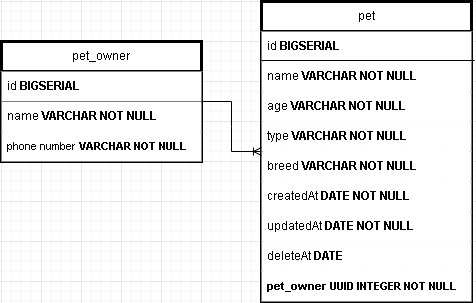

The diagram above was exported from draw.io. Its source (the exported page's mxGraphModel, read from the mxfile embedded in the PNG):
<mxGraphModel dx="880" dy="484" grid="1" gridSize="10" guides="1" tooltips="1" connect="1" arrows="1" fold="1" page="1" pageScale="1" pageWidth="827" pageHeight="1169" math="0" shadow="0">
  <root>
    <mxCell id="0" />
    <mxCell id="1" parent="0" />
    <mxCell id="toJT9UyWb7hNCZ0t5ED_-3" value="pet_owner" style="swimlane;fontStyle=0;childLayout=stackLayout;horizontal=1;startSize=30;horizontalStack=0;resizeParent=1;resizeParentMax=0;resizeLast=0;collapsible=1;marginBottom=0;whiteSpace=wrap;html=1;fillStyle=auto;strokeWidth=3;gradientColor=none;fillColor=default;" vertex="1" parent="1">
      <mxGeometry x="200" y="120" width="200" height="120" as="geometry" />
    </mxCell>
    <mxCell id="toJT9UyWb7hNCZ0t5ED_-4" value="id&amp;nbsp;&lt;b data-darkreader-inline-border=&quot;&quot; style=&quot;border-color: var(--darkreader-border--border-color); --darkreader-inline-border:var(--darkreader-border--darkreader-border--border-color);&quot;&gt;BIGSERIAL&lt;/b&gt;" style="text;strokeColor=none;fillColor=default;align=left;verticalAlign=middle;spacingLeft=4;spacingRight=4;overflow=hidden;points=[[0,0.5],[1,0.5]];portConstraint=eastwest;rotatable=0;whiteSpace=wrap;html=1;" vertex="1" parent="toJT9UyWb7hNCZ0t5ED_-3">
      <mxGeometry y="30" width="200" height="30" as="geometry" />
    </mxCell>
    <mxCell id="toJT9UyWb7hNCZ0t5ED_-21" value="" style="endArrow=none;html=1;rounded=0;fontSize=11;exitX=-0.005;exitY=1;exitDx=0;exitDy=0;exitPerimeter=0;" edge="1" parent="toJT9UyWb7hNCZ0t5ED_-3" source="toJT9UyWb7hNCZ0t5ED_-4">
      <mxGeometry relative="1" as="geometry">
        <mxPoint x="10" y="58" as="sourcePoint" />
        <mxPoint x="210" y="60" as="targetPoint" />
      </mxGeometry>
    </mxCell>
    <mxCell id="toJT9UyWb7hNCZ0t5ED_-5" value="name&amp;nbsp;&lt;b&gt;VARCHAR NOT NULL&lt;/b&gt;" style="text;strokeColor=none;fillColor=default;align=left;verticalAlign=middle;spacingLeft=4;spacingRight=4;overflow=hidden;points=[[0,0.5],[1,0.5]];portConstraint=eastwest;rotatable=0;whiteSpace=wrap;html=1;" vertex="1" parent="toJT9UyWb7hNCZ0t5ED_-3">
      <mxGeometry y="60" width="200" height="30" as="geometry" />
    </mxCell>
    <mxCell id="toJT9UyWb7hNCZ0t5ED_-14" value="&lt;font style=&quot;font-size: 11px;&quot;&gt;&lt;font style=&quot;font-size: 11px;&quot;&gt;phone number&lt;/font&gt;&lt;font style=&quot;font-size: 11px;&quot;&gt;&amp;nbsp;&lt;b data-darkreader-inline-border=&quot;&quot; style=&quot;border-color: var(--darkreader-border--border-color); --darkreader-inline-border:var(--darkreader-border--darkreader-border--border-color);&quot;&gt;&lt;font style=&quot;font-size: 11px;&quot;&gt;VARCHAR NOT NULL&lt;/font&gt;&lt;/b&gt;&lt;/font&gt;&lt;/font&gt;" style="text;strokeColor=none;fillColor=default;align=left;verticalAlign=middle;spacingLeft=4;spacingRight=4;overflow=hidden;points=[[0,0.5],[1,0.5]];portConstraint=eastwest;rotatable=0;whiteSpace=wrap;html=1;" vertex="1" parent="toJT9UyWb7hNCZ0t5ED_-3">
      <mxGeometry y="90" width="200" height="30" as="geometry" />
    </mxCell>
    <mxCell id="toJT9UyWb7hNCZ0t5ED_-8" value="pet" style="swimlane;fontStyle=0;childLayout=stackLayout;horizontal=1;startSize=30;horizontalStack=0;resizeParent=1;resizeParentMax=0;resizeLast=0;collapsible=1;marginBottom=0;whiteSpace=wrap;html=1;fillStyle=auto;strokeWidth=3;gradientColor=none;fillColor=default;" vertex="1" parent="1">
      <mxGeometry x="460" y="80" width="210" height="300" as="geometry" />
    </mxCell>
    <mxCell id="toJT9UyWb7hNCZ0t5ED_-9" value="id &lt;b&gt;BIGSERIAL&lt;/b&gt;" style="text;strokeColor=none;fillColor=default;align=left;verticalAlign=middle;spacingLeft=4;spacingRight=4;overflow=hidden;points=[[0,0.5],[1,0.5]];portConstraint=eastwest;rotatable=0;whiteSpace=wrap;html=1;" vertex="1" parent="toJT9UyWb7hNCZ0t5ED_-8">
      <mxGeometry y="30" width="210" height="30" as="geometry" />
    </mxCell>
    <mxCell id="toJT9UyWb7hNCZ0t5ED_-20" value="" style="endArrow=none;html=1;rounded=0;fontSize=11;entryX=1.014;entryY=-0.033;entryDx=0;entryDy=0;entryPerimeter=0;exitX=0;exitY=0.967;exitDx=0;exitDy=0;exitPerimeter=0;" edge="1" parent="toJT9UyWb7hNCZ0t5ED_-8" source="toJT9UyWb7hNCZ0t5ED_-9" target="toJT9UyWb7hNCZ0t5ED_-17">
      <mxGeometry relative="1" as="geometry">
        <mxPoint x="10" y="60" as="sourcePoint" />
        <mxPoint x="170" y="60" as="targetPoint" />
      </mxGeometry>
    </mxCell>
    <mxCell id="toJT9UyWb7hNCZ0t5ED_-17" value="name&amp;nbsp;&lt;b data-darkreader-inline-border=&quot;&quot; style=&quot;border-color: var(--darkreader-border--border-color); --darkreader-inline-border:var(--darkreader-border--darkreader-border--border-color);&quot;&gt;VARCHAR NOT NULL&lt;/b&gt;" style="text;strokeColor=none;fillColor=default;align=left;verticalAlign=middle;spacingLeft=4;spacingRight=4;overflow=hidden;points=[[0,0.5],[1,0.5]];portConstraint=eastwest;rotatable=0;whiteSpace=wrap;html=1;" vertex="1" parent="toJT9UyWb7hNCZ0t5ED_-8">
      <mxGeometry y="60" width="210" height="30" as="geometry" />
    </mxCell>
    <mxCell id="toJT9UyWb7hNCZ0t5ED_-11" value="age&amp;nbsp;&lt;b data-darkreader-inline-border=&quot;&quot; style=&quot;border-color: var(--darkreader-border--border-color); --darkreader-inline-border:var(--darkreader-border--darkreader-border--border-color);&quot;&gt;VARCHAR NOT NULL&lt;/b&gt;" style="text;strokeColor=none;fillColor=default;align=left;verticalAlign=middle;spacingLeft=4;spacingRight=4;overflow=hidden;points=[[0,0.5],[1,0.5]];portConstraint=eastwest;rotatable=0;whiteSpace=wrap;html=1;" vertex="1" parent="toJT9UyWb7hNCZ0t5ED_-8">
      <mxGeometry y="90" width="210" height="30" as="geometry" />
    </mxCell>
    <mxCell id="toJT9UyWb7hNCZ0t5ED_-13" value="type&amp;nbsp;&lt;b data-darkreader-inline-border=&quot;&quot; style=&quot;border-color: var(--darkreader-border--border-color); --darkreader-inline-border:var(--darkreader-border--darkreader-border--border-color);&quot;&gt;VARCHAR NOT NULL&lt;/b&gt;" style="text;strokeColor=none;fillColor=default;align=left;verticalAlign=middle;spacingLeft=4;spacingRight=4;overflow=hidden;points=[[0,0.5],[1,0.5]];portConstraint=eastwest;rotatable=0;whiteSpace=wrap;html=1;" vertex="1" parent="toJT9UyWb7hNCZ0t5ED_-8">
      <mxGeometry y="120" width="210" height="30" as="geometry" />
    </mxCell>
    <mxCell id="toJT9UyWb7hNCZ0t5ED_-12" value="breed&amp;nbsp;&lt;b data-darkreader-inline-border=&quot;&quot; style=&quot;border-color: var(--darkreader-border--border-color); --darkreader-inline-border:var(--darkreader-border--darkreader-border--border-color);&quot;&gt;VARCHAR NOT NULL&lt;/b&gt;" style="text;strokeColor=none;fillColor=default;align=left;verticalAlign=middle;spacingLeft=4;spacingRight=4;overflow=hidden;points=[[0,0.5],[1,0.5]];portConstraint=eastwest;rotatable=0;whiteSpace=wrap;html=1;" vertex="1" parent="toJT9UyWb7hNCZ0t5ED_-8">
      <mxGeometry y="150" width="210" height="30" as="geometry" />
    </mxCell>
    <mxCell id="toJT9UyWb7hNCZ0t5ED_-10" value="&lt;font style=&quot;font-size: 12px;&quot;&gt;&lt;span style=&quot;&quot;&gt;createdAt &lt;b&gt;DATE NOT NULL&lt;/b&gt;&lt;/span&gt;&lt;/font&gt;" style="text;strokeColor=none;fillColor=default;align=left;verticalAlign=middle;spacingLeft=4;spacingRight=4;overflow=hidden;points=[[0,0.5],[1,0.5]];portConstraint=eastwest;rotatable=0;whiteSpace=wrap;html=1;" vertex="1" parent="toJT9UyWb7hNCZ0t5ED_-8">
      <mxGeometry y="180" width="210" height="30" as="geometry" />
    </mxCell>
    <mxCell id="toJT9UyWb7hNCZ0t5ED_-19" value="&lt;font style=&quot;font-size: 12px;&quot;&gt;&lt;span style=&quot;&quot;&gt;updatedAt &lt;b&gt;DATE NOT NULL&lt;/b&gt;&lt;/span&gt;&lt;/font&gt;" style="text;strokeColor=none;fillColor=default;align=left;verticalAlign=middle;spacingLeft=4;spacingRight=4;overflow=hidden;points=[[0,0.5],[1,0.5]];portConstraint=eastwest;rotatable=0;whiteSpace=wrap;html=1;" vertex="1" parent="toJT9UyWb7hNCZ0t5ED_-8">
      <mxGeometry y="210" width="210" height="30" as="geometry" />
    </mxCell>
    <mxCell id="toJT9UyWb7hNCZ0t5ED_-18" value="deleteAt &lt;b&gt;DATE&lt;/b&gt;" style="text;strokeColor=none;fillColor=default;align=left;verticalAlign=middle;spacingLeft=4;spacingRight=4;overflow=hidden;points=[[0,0.5],[1,0.5]];portConstraint=eastwest;rotatable=0;whiteSpace=wrap;html=1;" vertex="1" parent="toJT9UyWb7hNCZ0t5ED_-8">
      <mxGeometry y="240" width="210" height="30" as="geometry" />
    </mxCell>
    <mxCell id="toJT9UyWb7hNCZ0t5ED_-6" value="&lt;font style=&quot;font-size: 11px;&quot;&gt;&lt;b&gt;pet_owner&amp;nbsp;UUID INTEGER NOT NULL&lt;/b&gt;&lt;/font&gt;" style="text;strokeColor=none;fillColor=default;align=left;verticalAlign=middle;spacingLeft=4;spacingRight=4;overflow=hidden;points=[[0,0.5],[1,0.5]];portConstraint=eastwest;rotatable=0;whiteSpace=wrap;html=1;" vertex="1" parent="toJT9UyWb7hNCZ0t5ED_-8">
      <mxGeometry y="270" width="210" height="30" as="geometry" />
    </mxCell>
    <mxCell id="toJT9UyWb7hNCZ0t5ED_-16" value="" style="edgeStyle=entityRelationEdgeStyle;fontSize=12;html=1;endArrow=ERoneToMany;rounded=0;entryX=0;entryY=0.5;entryDx=0;entryDy=0;" edge="1" parent="1" target="toJT9UyWb7hNCZ0t5ED_-8">
      <mxGeometry width="100" height="100" relative="1" as="geometry">
        <mxPoint x="400" y="180" as="sourcePoint" />
        <mxPoint x="460" y="240" as="targetPoint" />
      </mxGeometry>
    </mxCell>
  </root>
</mxGraphModel>